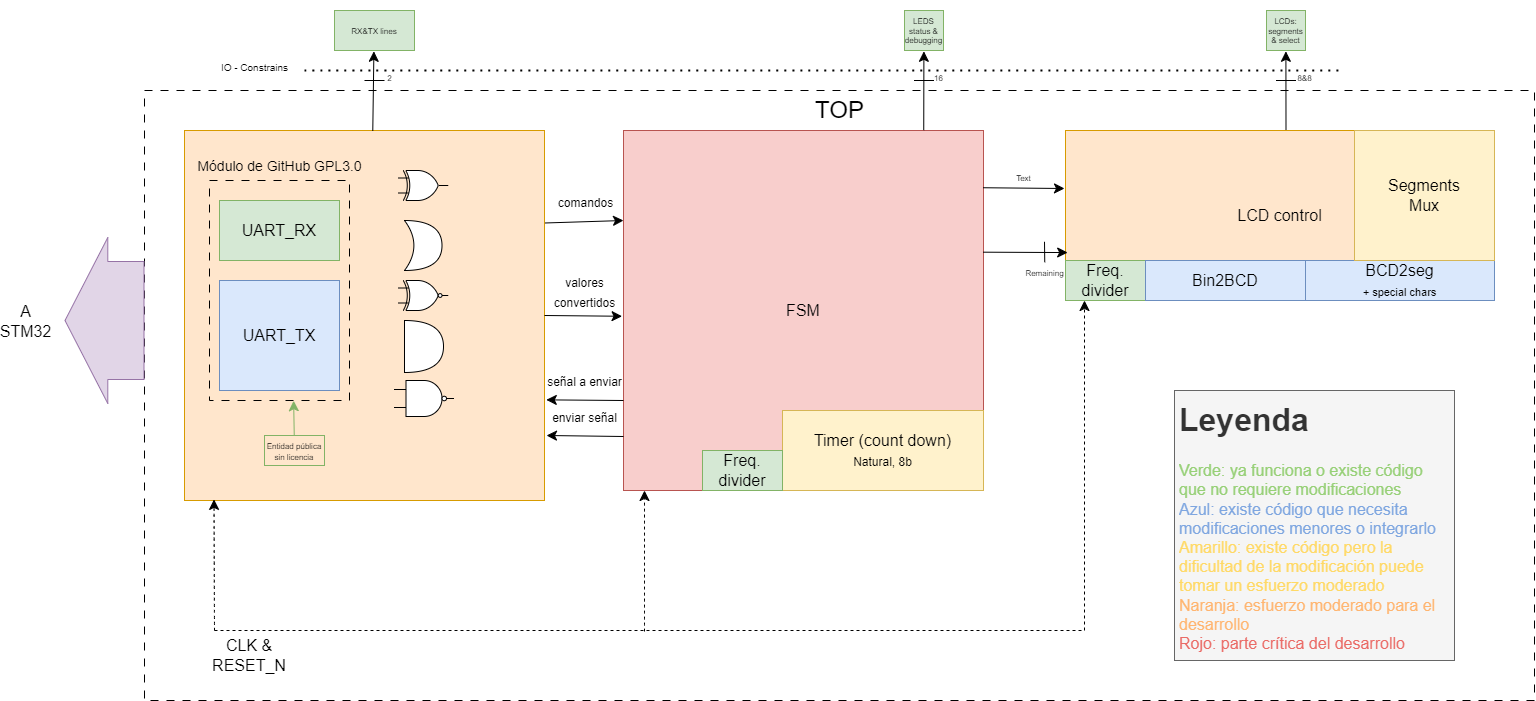

The diagram above was exported from draw.io. Its source (the exported page's mxGraphModel, read from the mxfile embedded in the PNG):
<mxGraphModel dx="2709" dy="1235" grid="1" gridSize="10" guides="1" tooltips="1" connect="1" arrows="1" fold="1" page="0" pageScale="1" pageWidth="827" pageHeight="1169" math="0" shadow="0">
  <root>
    <mxCell id="0" />
    <mxCell id="1" parent="0" />
    <mxCell id="wIbjY3GxIgkLPjTaqCq6-24" value="" style="rounded=0;whiteSpace=wrap;html=1;fontSize=16;dashed=1;dashPattern=8 8;" vertex="1" parent="1">
      <mxGeometry x="-440" y="230" width="1390" height="610" as="geometry" />
    </mxCell>
    <mxCell id="wIbjY3GxIgkLPjTaqCq6-16" style="edgeStyle=none;curved=1;rounded=0;orthogonalLoop=1;jettySize=auto;html=1;exitX=1;exitY=0.25;exitDx=0;exitDy=0;entryX=0;entryY=0.25;entryDx=0;entryDy=0;fontSize=12;startSize=8;endSize=8;" edge="1" parent="1" source="wIbjY3GxIgkLPjTaqCq6-7" target="h9SOfSR982c2kOE_p3fW-1">
      <mxGeometry relative="1" as="geometry" />
    </mxCell>
    <mxCell id="wIbjY3GxIgkLPjTaqCq6-17" value="&lt;font style=&quot;font-size: 12px;&quot;&gt;comandos&lt;/font&gt;" style="edgeLabel;html=1;align=center;verticalAlign=middle;resizable=0;points=[];fontSize=16;" vertex="1" connectable="0" parent="wIbjY3GxIgkLPjTaqCq6-16">
      <mxGeometry x="-0.3726" y="-1" relative="1" as="geometry">
        <mxPoint x="15" y="-23" as="offset" />
      </mxGeometry>
    </mxCell>
    <mxCell id="wIbjY3GxIgkLPjTaqCq6-7" value="" style="rounded=0;whiteSpace=wrap;html=1;fontSize=16;fillColor=#ffe6cc;strokeColor=#d79b00;" vertex="1" parent="1">
      <mxGeometry x="-400" y="270" width="360" height="370" as="geometry" />
    </mxCell>
    <mxCell id="h9SOfSR982c2kOE_p3fW-1" value="FSM" style="whiteSpace=wrap;html=1;aspect=fixed;fontSize=16;fillColor=#f8cecc;strokeColor=#b85450;" parent="1" vertex="1">
      <mxGeometry x="39" y="270" width="360" height="360" as="geometry" />
    </mxCell>
    <mxCell id="h9SOfSR982c2kOE_p3fW-2" value="" style="endArrow=none;dashed=1;html=1;dashPattern=1 3;strokeWidth=2;rounded=0;fontSize=12;startSize=8;endSize=8;curved=1;" parent="1" edge="1">
      <mxGeometry width="50" height="50" relative="1" as="geometry">
        <mxPoint x="-280" y="210" as="sourcePoint" />
        <mxPoint x="760" y="210" as="targetPoint" />
      </mxGeometry>
    </mxCell>
    <mxCell id="h9SOfSR982c2kOE_p3fW-5" value="" style="endArrow=classic;html=1;rounded=0;fontSize=12;startSize=8;endSize=8;curved=1;exitX=0.523;exitY=0.001;exitDx=0;exitDy=0;exitPerimeter=0;" parent="1" edge="1" source="wIbjY3GxIgkLPjTaqCq6-7">
      <mxGeometry width="50" height="50" relative="1" as="geometry">
        <mxPoint x="-210.99999999999997" y="230.00000000000006" as="sourcePoint" />
        <mxPoint x="-210.6" y="190.8" as="targetPoint" />
      </mxGeometry>
    </mxCell>
    <mxCell id="h9SOfSR982c2kOE_p3fW-6" value="&lt;p style=&quot;line-height: 40%;&quot;&gt;&lt;font style=&quot;font-size: 8px;&quot;&gt;RX&amp;amp;TX lines&lt;br&gt;&lt;/font&gt;&lt;/p&gt;" style="rounded=0;whiteSpace=wrap;html=1;fontSize=16;fillColor=#d5e8d4;strokeColor=#82b366;" parent="1" vertex="1">
      <mxGeometry x="-250" y="150" width="80" height="40" as="geometry" />
    </mxCell>
    <mxCell id="h9SOfSR982c2kOE_p3fW-7" value="" style="endArrow=classic;html=1;rounded=0;fontSize=12;startSize=8;endSize=8;curved=1;exitX=0.5;exitY=0;exitDx=0;exitDy=0;" parent="1" edge="1">
      <mxGeometry width="50" height="50" relative="1" as="geometry">
        <mxPoint x="701.5" y="270" as="sourcePoint" />
        <mxPoint x="701.4" y="190.8" as="targetPoint" />
      </mxGeometry>
    </mxCell>
    <mxCell id="h9SOfSR982c2kOE_p3fW-8" value="&lt;p style=&quot;line-height: 40%;&quot;&gt;&lt;font style=&quot;font-size: 8px;&quot;&gt;LCDs:&lt;br&gt;segments&lt;br&gt;&amp;amp; select&lt;br&gt;&lt;/font&gt;&lt;/p&gt;" style="rounded=0;whiteSpace=wrap;html=1;fontSize=16;fillColor=#d5e8d4;strokeColor=#82b366;" parent="1" vertex="1">
      <mxGeometry x="682" y="150" width="39" height="40" as="geometry" />
    </mxCell>
    <mxCell id="h9SOfSR982c2kOE_p3fW-9" value="" style="endArrow=classic;html=1;rounded=0;fontSize=12;startSize=8;endSize=8;curved=1;exitX=0.834;exitY=-0.001;exitDx=0;exitDy=0;exitPerimeter=0;" parent="1" edge="1" source="h9SOfSR982c2kOE_p3fW-1">
      <mxGeometry width="50" height="50" relative="1" as="geometry">
        <mxPoint x="339" y="230.00000000000006" as="sourcePoint" />
        <mxPoint x="339.4" y="190.8" as="targetPoint" />
      </mxGeometry>
    </mxCell>
    <mxCell id="h9SOfSR982c2kOE_p3fW-10" value="&lt;p style=&quot;line-height: 40%;&quot;&gt;&lt;font style=&quot;font-size: 8px;&quot;&gt;LEDS&lt;br&gt;status &amp;amp; debugging&lt;/font&gt;&lt;/p&gt;" style="rounded=0;whiteSpace=wrap;html=1;fontSize=16;fillColor=#d5e8d4;strokeColor=#82b366;" parent="1" vertex="1">
      <mxGeometry x="320" y="150" width="39" height="40" as="geometry" />
    </mxCell>
    <mxCell id="h9SOfSR982c2kOE_p3fW-13" value="&lt;font style=&quot;font-size: 10px;&quot;&gt;IO - Constrains&lt;/font&gt;" style="text;html=1;align=center;verticalAlign=middle;resizable=0;points=[];autosize=1;strokeColor=none;fillColor=none;fontSize=16;" parent="1" vertex="1">
      <mxGeometry x="-375" y="190" width="90" height="30" as="geometry" />
    </mxCell>
    <mxCell id="h9SOfSR982c2kOE_p3fW-23" value="&lt;font style=&quot;font-size: 8px;&quot;&gt;16&lt;/font&gt;" style="text;html=1;align=center;verticalAlign=middle;resizable=0;points=[];autosize=1;strokeColor=none;fillColor=none;fontSize=16;" parent="1" vertex="1">
      <mxGeometry x="339" y="200" width="30" height="30" as="geometry" />
    </mxCell>
    <mxCell id="h9SOfSR982c2kOE_p3fW-24" value="" style="endArrow=none;html=1;rounded=0;fontSize=12;startSize=8;endSize=8;curved=1;" parent="1" edge="1">
      <mxGeometry width="50" height="50" relative="1" as="geometry">
        <mxPoint x="349.5" y="220" as="sourcePoint" />
        <mxPoint x="329.5" y="220" as="targetPoint" />
      </mxGeometry>
    </mxCell>
    <mxCell id="h9SOfSR982c2kOE_p3fW-25" value="" style="endArrow=none;html=1;rounded=0;fontSize=12;startSize=8;endSize=8;curved=1;" parent="1" edge="1">
      <mxGeometry width="50" height="50" relative="1" as="geometry">
        <mxPoint x="711.5" y="220" as="sourcePoint" />
        <mxPoint x="691.5" y="220" as="targetPoint" />
      </mxGeometry>
    </mxCell>
    <mxCell id="h9SOfSR982c2kOE_p3fW-26" value="" style="endArrow=none;html=1;rounded=0;fontSize=12;startSize=8;endSize=8;curved=1;" parent="1" edge="1">
      <mxGeometry width="50" height="50" relative="1" as="geometry">
        <mxPoint x="-200" y="220" as="sourcePoint" />
        <mxPoint x="-220" y="220" as="targetPoint" />
      </mxGeometry>
    </mxCell>
    <mxCell id="h9SOfSR982c2kOE_p3fW-28" value="&lt;font style=&quot;font-size: 8px;&quot;&gt;8&amp;amp;8&lt;/font&gt;" style="text;html=1;align=center;verticalAlign=middle;resizable=0;points=[];autosize=1;strokeColor=none;fillColor=none;fontSize=16;" parent="1" vertex="1">
      <mxGeometry x="700" y="200" width="40" height="30" as="geometry" />
    </mxCell>
    <mxCell id="h9SOfSR982c2kOE_p3fW-29" value="&lt;font style=&quot;font-size: 8px;&quot;&gt;2&lt;/font&gt;" style="text;html=1;align=center;verticalAlign=middle;resizable=0;points=[];autosize=1;strokeColor=none;fillColor=none;fontSize=16;" parent="1" vertex="1">
      <mxGeometry x="-210" y="200" width="30" height="30" as="geometry" />
    </mxCell>
    <mxCell id="h9SOfSR982c2kOE_p3fW-52" value="" style="edgeStyle=none;curved=1;rounded=0;orthogonalLoop=1;jettySize=auto;html=1;fontSize=12;startSize=8;endSize=8;entryX=0.601;entryY=1.001;entryDx=0;entryDy=0;fillColor=#d5e8d4;strokeColor=#82b366;entryPerimeter=0;" parent="1" source="h9SOfSR982c2kOE_p3fW-51" target="wIbjY3GxIgkLPjTaqCq6-3" edge="1">
      <mxGeometry relative="1" as="geometry">
        <mxPoint x="-340" y="589.9999999999998" as="targetPoint" />
      </mxGeometry>
    </mxCell>
    <mxCell id="h9SOfSR982c2kOE_p3fW-51" value="&lt;p style=&quot;line-height: 50%;&quot;&gt;&lt;font style=&quot;font-size: 8px;&quot;&gt;Entidad pública sin licencia&lt;/font&gt;&lt;/p&gt;" style="text;html=1;strokeColor=#82b366;fillColor=none;align=center;verticalAlign=middle;whiteSpace=wrap;rounded=0;fontSize=16;" parent="1" vertex="1">
      <mxGeometry x="-320" y="575" width="60" height="30" as="geometry" />
    </mxCell>
    <mxCell id="h9SOfSR982c2kOE_p3fW-55" value="LCD control" style="rounded=0;whiteSpace=wrap;html=1;fontSize=16;fillColor=#ffe6cc;strokeColor=#d79b00;" parent="1" vertex="1">
      <mxGeometry x="481" y="270" width="429" height="170" as="geometry" />
    </mxCell>
    <mxCell id="h9SOfSR982c2kOE_p3fW-56" value="Timer (count down)&lt;br style=&quot;border-color: var(--border-color); font-size: 12px;&quot;&gt;&lt;span style=&quot;font-size: 12px;&quot;&gt;Natural, 8b&lt;/span&gt;" style="rounded=0;whiteSpace=wrap;html=1;fontSize=16;fillColor=#fff2cc;strokeColor=#d6b656;" parent="1" vertex="1">
      <mxGeometry x="198" y="550" width="201" height="80" as="geometry" />
    </mxCell>
    <mxCell id="h9SOfSR982c2kOE_p3fW-74" value="" style="endArrow=classic;html=1;rounded=0;fontSize=12;startSize=8;endSize=8;curved=1;entryX=0.005;entryY=0.718;entryDx=0;entryDy=0;exitX=0.999;exitY=0.338;exitDx=0;exitDy=0;exitPerimeter=0;entryPerimeter=0;" parent="1" target="h9SOfSR982c2kOE_p3fW-55" edge="1" source="h9SOfSR982c2kOE_p3fW-1">
      <mxGeometry width="50" height="50" relative="1" as="geometry">
        <mxPoint x="401.36" y="391.26" as="sourcePoint" />
        <mxPoint x="445" y="391.5" as="targetPoint" />
      </mxGeometry>
    </mxCell>
    <mxCell id="h9SOfSR982c2kOE_p3fW-75" value="" style="endArrow=none;html=1;rounded=0;fontSize=12;startSize=8;endSize=8;curved=1;" parent="1" edge="1">
      <mxGeometry width="50" height="50" relative="1" as="geometry">
        <mxPoint x="460" y="381.27" as="sourcePoint" />
        <mxPoint x="460.25" y="401.71999999999997" as="targetPoint" />
      </mxGeometry>
    </mxCell>
    <mxCell id="h9SOfSR982c2kOE_p3fW-76" value="&lt;font style=&quot;font-size: 8px;&quot;&gt;Remaining&lt;/font&gt;" style="text;html=1;strokeColor=none;fillColor=none;align=center;verticalAlign=middle;whiteSpace=wrap;rounded=0;fontSize=16;" parent="1" vertex="1">
      <mxGeometry x="440" y="400" width="41" height="20" as="geometry" />
    </mxCell>
    <mxCell id="h9SOfSR982c2kOE_p3fW-80" value="" style="shape=flexArrow;endArrow=classic;html=1;rounded=0;fontSize=12;startSize=8;endSize=13.93;curved=1;endWidth=47;width=118;fillColor=#e1d5e7;strokeColor=#9673a6;" parent="1" edge="1">
      <mxGeometry width="50" height="50" relative="1" as="geometry">
        <mxPoint x="-439.99999999999955" y="460" as="sourcePoint" />
        <mxPoint x="-519.9999999999995" y="460" as="targetPoint" />
      </mxGeometry>
    </mxCell>
    <mxCell id="h9SOfSR982c2kOE_p3fW-81" value="A&lt;br&gt;STM32" style="edgeLabel;html=1;align=center;verticalAlign=middle;resizable=0;points=[];fontSize=16;labelBackgroundColor=none;" parent="h9SOfSR982c2kOE_p3fW-80" vertex="1" connectable="0">
      <mxGeometry x="-0.225" y="18" relative="1" as="geometry">
        <mxPoint x="-89" y="-18" as="offset" />
      </mxGeometry>
    </mxCell>
    <mxCell id="h9SOfSR982c2kOE_p3fW-82" value="Freq. divider" style="rounded=0;whiteSpace=wrap;html=1;fontSize=16;fillColor=#d5e8d4;strokeColor=#82b366;" parent="1" vertex="1">
      <mxGeometry x="481" y="400" width="80" height="40" as="geometry" />
    </mxCell>
    <mxCell id="h9SOfSR982c2kOE_p3fW-83" value="BCD2seg&lt;br&gt;&lt;font style=&quot;font-size: 11px;&quot;&gt;+ special chars&lt;/font&gt;" style="rounded=0;whiteSpace=wrap;html=1;fontSize=16;fillColor=#dae8fc;strokeColor=#6c8ebf;" parent="1" vertex="1">
      <mxGeometry x="721" y="400" width="189" height="40" as="geometry" />
    </mxCell>
    <mxCell id="JUrOgLMB8Vm1zT61dbdL-1" value="Bin2BCD" style="rounded=0;whiteSpace=wrap;html=1;fontSize=16;fillColor=#dae8fc;strokeColor=#6c8ebf;" parent="1" vertex="1">
      <mxGeometry x="561" y="400" width="160" height="40" as="geometry" />
    </mxCell>
    <mxCell id="JUrOgLMB8Vm1zT61dbdL-25" value="Segments&lt;br&gt;Mux" style="rounded=0;whiteSpace=wrap;html=1;fontSize=16;fillColor=#fff2cc;strokeColor=#d6b656;" parent="1" vertex="1">
      <mxGeometry x="770" y="270" width="140" height="130" as="geometry" />
    </mxCell>
    <mxCell id="JUrOgLMB8Vm1zT61dbdL-36" value="&lt;h1&gt;&lt;span style=&quot;&quot;&gt;Leyenda&lt;/span&gt;&lt;/h1&gt;&lt;div&gt;&lt;font style=&quot;&quot; color=&quot;#97d077&quot;&gt;Verde: ya funciona o existe código que no requiere modificaciones&lt;/font&gt;&lt;/div&gt;&lt;div&gt;&lt;font style=&quot;&quot; color=&quot;#7ea6e0&quot;&gt;Azul: existe código que necesita modificaciones menores o integrarlo&lt;/font&gt;&lt;/div&gt;&lt;div&gt;&lt;font style=&quot;&quot; color=&quot;#ffd966&quot;&gt;Amarillo: existe código pero la dificultad de la modificación puede tomar un esfuerzo moderado&lt;/font&gt;&lt;/div&gt;&lt;div&gt;&lt;font style=&quot;&quot; color=&quot;#ffb570&quot;&gt;Naranja: esfuerzo moderado para el desarrollo&lt;/font&gt;&lt;/div&gt;&lt;div&gt;&lt;font style=&quot;&quot; color=&quot;#ea6b66&quot;&gt;Rojo: parte crítica del desarrollo&lt;/font&gt;&lt;/div&gt;" style="text;html=1;spacing=5;spacingTop=-20;whiteSpace=wrap;overflow=hidden;rounded=0;fontSize=16;labelBackgroundColor=none;fillColor=#f5f5f5;fontColor=#333333;strokeColor=#666666;" parent="1" vertex="1">
      <mxGeometry x="590" y="530" width="280" height="270" as="geometry" />
    </mxCell>
    <mxCell id="JUrOgLMB8Vm1zT61dbdL-40" value="Freq. divider" style="rounded=0;whiteSpace=wrap;html=1;fontSize=16;fillColor=#d5e8d4;strokeColor=#82b366;" parent="1" vertex="1">
      <mxGeometry x="118" y="590" width="80" height="40" as="geometry" />
    </mxCell>
    <mxCell id="wIbjY3GxIgkLPjTaqCq6-1" value="&lt;span style=&quot;font-size: 8px;&quot;&gt;Text&lt;/span&gt;" style="text;html=1;strokeColor=none;fillColor=none;align=center;verticalAlign=middle;whiteSpace=wrap;rounded=0;fontSize=16;" vertex="1" parent="1">
      <mxGeometry x="419" y="310" width="41" height="10" as="geometry" />
    </mxCell>
    <mxCell id="wIbjY3GxIgkLPjTaqCq6-2" value="" style="endArrow=classic;html=1;rounded=0;fontSize=12;startSize=8;endSize=8;curved=1;exitX=0.999;exitY=0.159;exitDx=0;exitDy=0;exitPerimeter=0;" edge="1" parent="1" source="h9SOfSR982c2kOE_p3fW-1">
      <mxGeometry width="50" height="50" relative="1" as="geometry">
        <mxPoint x="400" y="328" as="sourcePoint" />
        <mxPoint x="480" y="328" as="targetPoint" />
      </mxGeometry>
    </mxCell>
    <mxCell id="wIbjY3GxIgkLPjTaqCq6-3" value="" style="rounded=0;whiteSpace=wrap;html=1;fontSize=16;fillColor=none;dashed=1;dashPattern=8 8;" vertex="1" parent="1">
      <mxGeometry x="-375" y="320" width="140" height="220" as="geometry" />
    </mxCell>
    <mxCell id="wIbjY3GxIgkLPjTaqCq6-4" value="UART_RX" style="rounded=0;whiteSpace=wrap;html=1;fontSize=16;fillColor=#d5e8d4;strokeColor=#82b366;" vertex="1" parent="1">
      <mxGeometry x="-365" y="340" width="120" height="60" as="geometry" />
    </mxCell>
    <mxCell id="wIbjY3GxIgkLPjTaqCq6-5" value="UART_TX" style="rounded=0;whiteSpace=wrap;html=1;fontSize=16;fillColor=#dae8fc;strokeColor=#6c8ebf;" vertex="1" parent="1">
      <mxGeometry x="-365" y="420" width="120" height="110" as="geometry" />
    </mxCell>
    <mxCell id="wIbjY3GxIgkLPjTaqCq6-6" value="&lt;font style=&quot;font-size: 14px;&quot;&gt;Módulo de GitHub GPL3.0&lt;/font&gt;" style="text;html=1;align=center;verticalAlign=middle;resizable=0;points=[];autosize=1;strokeColor=none;fillColor=none;fontSize=16;" vertex="1" parent="1">
      <mxGeometry x="-400" y="290" width="190" height="30" as="geometry" />
    </mxCell>
    <mxCell id="wIbjY3GxIgkLPjTaqCq6-10" value="" style="verticalLabelPosition=bottom;shadow=0;dashed=0;align=center;html=1;verticalAlign=top;shape=mxgraph.electrical.logic_gates.logic_gate;operation=xor;fontSize=16;" vertex="1" parent="1">
      <mxGeometry x="-186.25" y="310" width="50" height="30" as="geometry" />
    </mxCell>
    <mxCell id="wIbjY3GxIgkLPjTaqCq6-12" value="" style="verticalLabelPosition=bottom;shadow=0;dashed=0;align=center;html=1;verticalAlign=top;shape=mxgraph.electrical.logic_gates.logic_gate;operation=xor;negating=1;negSize=0.15;fontSize=16;" vertex="1" parent="1">
      <mxGeometry x="-186.25" y="420" width="50" height="30" as="geometry" />
    </mxCell>
    <mxCell id="wIbjY3GxIgkLPjTaqCq6-13" value="" style="shape=xor;whiteSpace=wrap;html=1;fontSize=16;" vertex="1" parent="1">
      <mxGeometry x="-180" y="360" width="37.5" height="50" as="geometry" />
    </mxCell>
    <mxCell id="wIbjY3GxIgkLPjTaqCq6-14" value="" style="shape=or;whiteSpace=wrap;html=1;fontSize=16;" vertex="1" parent="1">
      <mxGeometry x="-180" y="460" width="39" height="52" as="geometry" />
    </mxCell>
    <mxCell id="wIbjY3GxIgkLPjTaqCq6-15" value="" style="verticalLabelPosition=bottom;shadow=0;dashed=0;align=center;html=1;verticalAlign=top;shape=mxgraph.electrical.logic_gates.logic_gate;operation=and;negating=1;negSize=0.15;fontSize=16;" vertex="1" parent="1">
      <mxGeometry x="-190.5" y="520" width="60" height="36" as="geometry" />
    </mxCell>
    <mxCell id="wIbjY3GxIgkLPjTaqCq6-18" style="edgeStyle=none;curved=1;rounded=0;orthogonalLoop=1;jettySize=auto;html=1;exitX=1;exitY=0.5;exitDx=0;exitDy=0;entryX=-0.004;entryY=0.516;entryDx=0;entryDy=0;entryPerimeter=0;fontSize=12;startSize=8;endSize=8;" edge="1" parent="1" source="wIbjY3GxIgkLPjTaqCq6-7" target="h9SOfSR982c2kOE_p3fW-1">
      <mxGeometry relative="1" as="geometry" />
    </mxCell>
    <mxCell id="wIbjY3GxIgkLPjTaqCq6-19" value="&lt;font style=&quot;font-size: 12px;&quot;&gt;valores&lt;br&gt;convertidos&lt;/font&gt;" style="edgeLabel;html=1;align=center;verticalAlign=middle;resizable=0;points=[];fontSize=16;" vertex="1" connectable="0" parent="wIbjY3GxIgkLPjTaqCq6-18">
      <mxGeometry x="0.1464" relative="1" as="geometry">
        <mxPoint x="-5" y="-25" as="offset" />
      </mxGeometry>
    </mxCell>
    <mxCell id="wIbjY3GxIgkLPjTaqCq6-20" style="edgeStyle=none;curved=1;rounded=0;orthogonalLoop=1;jettySize=auto;html=1;exitX=0;exitY=0.75;exitDx=0;exitDy=0;entryX=1.005;entryY=0.728;entryDx=0;entryDy=0;entryPerimeter=0;fontSize=12;startSize=8;endSize=8;" edge="1" parent="1" source="h9SOfSR982c2kOE_p3fW-1" target="wIbjY3GxIgkLPjTaqCq6-7">
      <mxGeometry relative="1" as="geometry" />
    </mxCell>
    <mxCell id="wIbjY3GxIgkLPjTaqCq6-21" value="&lt;span style=&quot;font-size: 12px;&quot;&gt;señal a enviar&lt;/span&gt;" style="edgeLabel;html=1;align=center;verticalAlign=middle;resizable=0;points=[];fontSize=16;" vertex="1" connectable="0" parent="wIbjY3GxIgkLPjTaqCq6-20">
      <mxGeometry x="0.4072" relative="1" as="geometry">
        <mxPoint x="15" y="-20" as="offset" />
      </mxGeometry>
    </mxCell>
    <mxCell id="wIbjY3GxIgkLPjTaqCq6-22" style="edgeStyle=none;curved=1;rounded=0;orthogonalLoop=1;jettySize=auto;html=1;exitX=0;exitY=0.75;exitDx=0;exitDy=0;entryX=1.005;entryY=0.728;entryDx=0;entryDy=0;entryPerimeter=0;fontSize=12;startSize=8;endSize=8;" edge="1" parent="1">
      <mxGeometry relative="1" as="geometry">
        <mxPoint x="39" y="576" as="sourcePoint" />
        <mxPoint x="-38" y="575" as="targetPoint" />
      </mxGeometry>
    </mxCell>
    <mxCell id="wIbjY3GxIgkLPjTaqCq6-23" value="&lt;span style=&quot;font-size: 12px;&quot;&gt;enviar señal&lt;/span&gt;" style="edgeLabel;html=1;align=center;verticalAlign=middle;resizable=0;points=[];fontSize=16;" vertex="1" connectable="0" parent="wIbjY3GxIgkLPjTaqCq6-22">
      <mxGeometry x="0.4072" relative="1" as="geometry">
        <mxPoint x="15" y="-20" as="offset" />
      </mxGeometry>
    </mxCell>
    <mxCell id="wIbjY3GxIgkLPjTaqCq6-25" value="&lt;font style=&quot;font-size: 24px;&quot;&gt;TOP&lt;/font&gt;" style="text;html=1;align=center;verticalAlign=middle;resizable=0;points=[];autosize=1;strokeColor=none;fillColor=none;fontSize=16;" vertex="1" parent="1">
      <mxGeometry x="220" y="230" width="70" height="40" as="geometry" />
    </mxCell>
    <mxCell id="wIbjY3GxIgkLPjTaqCq6-26" value="" style="endArrow=classic;html=1;rounded=0;fontSize=12;startSize=8;endSize=8;curved=1;entryX=0.082;entryY=0.997;entryDx=0;entryDy=0;entryPerimeter=0;dashed=1;" edge="1" parent="1" target="wIbjY3GxIgkLPjTaqCq6-7">
      <mxGeometry width="50" height="50" relative="1" as="geometry">
        <mxPoint x="-370" y="770" as="sourcePoint" />
        <mxPoint x="170" y="610" as="targetPoint" />
      </mxGeometry>
    </mxCell>
    <mxCell id="wIbjY3GxIgkLPjTaqCq6-27" value="" style="endArrow=classic;html=1;rounded=0;fontSize=12;startSize=8;endSize=8;curved=1;exitX=0.05;exitY=0.902;exitDx=0;exitDy=0;exitPerimeter=0;entryX=0.082;entryY=0.997;entryDx=0;entryDy=0;entryPerimeter=0;dashed=1;" edge="1" parent="1">
      <mxGeometry width="50" height="50" relative="1" as="geometry">
        <mxPoint x="60" y="771" as="sourcePoint" />
        <mxPoint x="60" y="630" as="targetPoint" />
      </mxGeometry>
    </mxCell>
    <mxCell id="wIbjY3GxIgkLPjTaqCq6-28" value="" style="endArrow=classic;html=1;rounded=0;fontSize=12;startSize=8;endSize=8;curved=0;entryX=0.082;entryY=0.997;entryDx=0;entryDy=0;entryPerimeter=0;dashed=1;" edge="1" parent="1">
      <mxGeometry width="50" height="50" relative="1" as="geometry">
        <mxPoint x="-370" y="770" as="sourcePoint" />
        <mxPoint x="500" y="440" as="targetPoint" />
        <Array as="points">
          <mxPoint x="500" y="770" />
        </Array>
      </mxGeometry>
    </mxCell>
    <mxCell id="wIbjY3GxIgkLPjTaqCq6-29" value="CLK &amp;amp; RESET_N" style="text;html=1;strokeColor=none;fillColor=none;align=center;verticalAlign=middle;whiteSpace=wrap;rounded=0;fontSize=16;" vertex="1" parent="1">
      <mxGeometry x="-380" y="780" width="90" height="30" as="geometry" />
    </mxCell>
  </root>
</mxGraphModel>